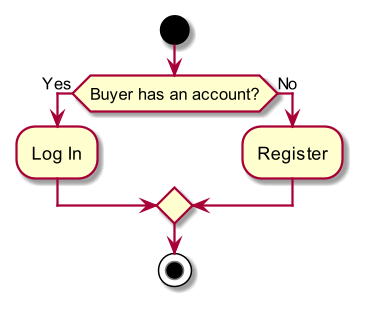

The diagram above was rendered by PlantUML. Its source (embedded in the PNG):
@startuml
scale 1.5
start
if (Buyer has an account?) then (Yes)
	:Log In;
else (No)
	:Register;
endif	
stop
@enduml